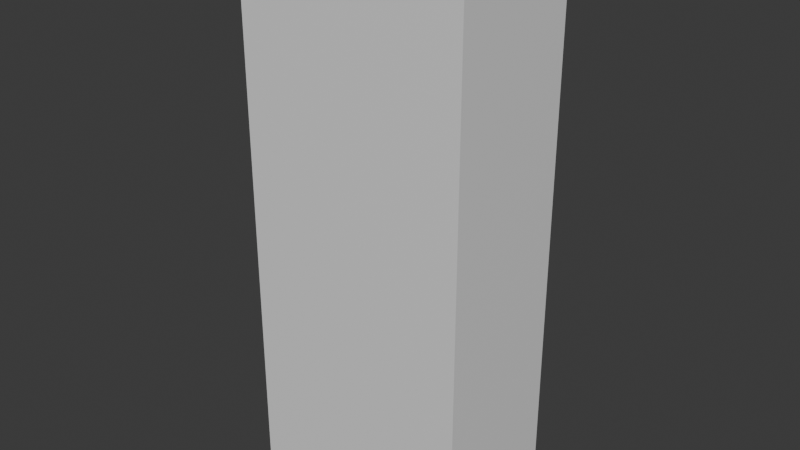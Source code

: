 # Source: Bookshelf_Thin.blend  (saved by Blender 5.1.30; exported with 4.5.12 LTS)
import bpy
from mathutils import Matrix  # noqa: F401  (used for matrix-valued properties, if any)

bpy.ops.wm.read_factory_settings(use_empty=True)
scene = bpy.context.scene
scene.name = 'Scene'

# ---- collections
col_collection = bpy.data.collections.new('Collection'); scene.collection.children.link(col_collection)

# ---- materials (node trees are filled in below, after node groups)
mat_material = bpy.data.materials.new('Material')
mat_material.alpha_threshold = 0.0
mat_material.use_backface_culling_lightprobe_volume = False
mat_material.roughness = 0.5
mat_material.line_color = (0.0, 0.0, 0.0, 1.0)

# ---- material node trees
mat_material.use_nodes = True; mat_material.node_tree.nodes.clear()
_N = mat_material.node_tree.nodes; _L = mat_material.node_tree.links
n0 = _N.new('ShaderNodeOutputMaterial'); n0.name = 'Material Output'; n0.location = (200, 100)
n1 = _N.new('ShaderNodeBsdfPrincipled'); n1.name = 'Principled BSDF'; n1.location = (-200, 100)
_L.new(n1.outputs[0], n0.inputs[0])
n0.is_active_output = True

# ---- world
world_world = bpy.data.worlds.new('World'); scene.world = world_world
world_world.use_nodes = True; world_world.node_tree.nodes.clear()
_N = world_world.node_tree.nodes; _L = world_world.node_tree.links
n0 = _N.new('ShaderNodeOutputWorld'); n0.name = 'World Output'; n0.location = (200, 100)
n1 = _N.new('ShaderNodeBackground'); n1.name = 'Background'; n1.location = (-200, 100)
n1.inputs[0].default_value = (0.05088, 0.05088, 0.05088, 1.0)
_L.new(n1.outputs[0], n0.inputs[0])
n0.is_active_output = True
world_world.color = (0.05088, 0.05088, 0.05088)
world_world.sun_shadow_jitter_overblur = 0.0

# ---- meshes
me_cube = bpy.data.meshes.new('Cube')
me_cube.from_pydata([(1.0, 1.0, 1.307), (1.0, 1.0, -1.019), (1.0, -0.2958, 1.307), (1.0, -0.2958, -1.019), (-1.183, 1.0, 1.307), (-1.183, 1.0, -1.019), (-1.183, -0.2958, 1.307), (-1.183, -0.2958, -1.019), (1.0, 1.0, 1.159), (-1.183, -0.2958, 1.159), (1.0, -0.2958, 1.159), (-1.183, 1.0, 1.159), (1.0, 1.0, 0.6709), (1.0, -0.2958, 0.6709), (-1.183, 1.0, 0.6709), (-1.183, -0.2958, 0.6709), (1.0, 1.0, 0.6317), (1.0, -0.2958, 0.6317), (-1.183, 1.0, 0.6317), (-1.183, -0.2958, 0.6317), (1.0, 1.0, 0.1819), (1.0, -0.2958, 0.1819), (-1.183, 1.0, 0.1819), (-1.183, -0.2958, 0.1819), (1.0, 1.0, 0.108), (1.0, -0.2958, 0.108), (-1.183, 1.0, 0.108), (-1.183, -0.2958, 0.108), (1.0, 1.0, -0.3681), (1.0, -0.2958, -0.3681), (-1.183, 1.0, -0.3681), (-1.183, -0.2958, -0.3681), (1.0, 1.0, -0.4077), (1.0, -0.2958, -0.4077), (-1.183, 1.0, -0.4077), (-1.183, -0.2958, -0.4077), (0.7403, 1.0, -1.019), (-0.9235, 1.0, -1.019), (0.7403, -0.2958, 1.307), (-0.9235, -0.2958, 1.307), (-0.9235, -0.2958, -1.019), (0.7403, -0.2958, -1.019), (-0.9235, 1.0, 1.307), (0.7403, 1.0, 1.307), (-0.9235, 1.0, 1.159), (0.7403, 1.0, 1.159), (0.7403, -0.2958, 1.159), (-0.9235, -0.2958, 1.159), (0.7403, -0.2958, 0.6709), (-0.9235, -0.2958, 0.6709), (-0.9235, 1.0, 0.6709), (0.7403, 1.0, 0.6709), (-0.9235, 1.0, 0.6317), (0.7403, 1.0, 0.6317), (0.7403, -0.2958, 0.6317), (-0.9235, -0.2958, 0.6317), (0.7403, -0.2958, 0.1819), (-0.9235, -0.2958, 0.1819), (-0.9235, 1.0, 0.1819), (0.7403, 1.0, 0.1819), (-0.9235, 1.0, 0.108), (0.7403, 1.0, 0.108), (0.7403, -0.2958, 0.108), (-0.9235, -0.2958, 0.108), (0.7403, -0.2958, -0.3681), (-0.9235, -0.2958, -0.3681), (-0.9235, 1.0, -0.3681), (0.7403, 1.0, -0.3681), (-0.9235, 1.0, -0.4077), (0.7403, 1.0, -0.4077), (0.7403, -0.2958, -0.4077), (-0.9235, -0.2958, -0.4077), (1.0, 1.0, -0.9577), (1.0, -0.2958, -0.9577), (-1.183, 1.0, -0.9577), (-1.183, -0.2958, -0.9577), (0.7403, -0.2958, -0.9577), (-0.9235, -0.2958, -0.9577), (-0.9235, 1.0, -0.9577), (0.7403, 1.0, -0.9577), (-0.9235, -0.1346, 1.159), (0.7403, -0.1346, 1.159), (-0.9235, -0.1346, 0.6709), (0.7403, -0.1346, 0.6709), (-0.9235, -0.1346, 0.6317), (0.7403, -0.1346, 0.6317), (-0.9235, -0.1346, 0.1819), (0.7403, -0.1346, 0.1819), (-0.9235, -0.1346, 0.108), (0.7403, -0.1346, 0.108), (-0.9235, -0.1346, -0.3681), (0.7403, -0.1346, -0.3681), (-0.9235, 0.8826, -0.4077), (0.7403, 0.8826, -0.4077), (-0.9235, 0.8826, -0.9577), (0.7403, 0.8826, -0.9577), (-1.183, 0.8068, -1.019), (-1.183, -0.1026, -1.019), (1.0, 0.8068, 1.307), (1.0, -0.1026, 1.307), (-1.183, -0.1026, 1.307), (-1.183, 0.8068, 1.307), (1.0, -0.1026, -1.019), (1.0, 0.8068, -1.019), (1.0, 0.8068, 1.159), (1.0, -0.1026, 1.159), (-1.183, -0.1026, 1.159), (-1.183, 0.8068, 1.159), (-1.183, -0.1026, 0.6709), (-1.183, 0.8068, 0.6709), (1.0, 0.8068, 0.6709), (1.0, -0.1026, 0.6709), (1.0, 0.8068, 0.6317), (1.0, -0.1026, 0.6317), (-1.183, -0.1026, 0.6317), (-1.183, 0.8068, 0.6317), (-1.183, -0.1026, 0.1819), (-1.183, 0.8068, 0.1819), (1.0, 0.8068, 0.1819), (1.0, -0.1026, 0.1819), (1.0, 0.8068, 0.108), (1.0, -0.1026, 0.108), (-1.183, -0.1026, 0.108), (-1.183, 0.8068, 0.108), (-1.183, -0.1026, -0.3681), (-1.183, 0.8068, -0.3681), (1.0, 0.8068, -0.3681), (1.0, -0.1026, -0.3681), (1.0, 0.8068, -0.4077), (1.0, -0.1026, -0.4077), (-1.183, -0.1026, -0.4077), (-1.183, 0.8068, -0.4077), (-0.9235, 0.8068, -1.019), (-0.9235, -0.1026, -1.019), (0.7403, 0.8068, -1.019), (0.7403, -0.1026, -1.019), (0.7403, 0.8068, 1.307), (0.7403, -0.1026, 1.307), (-0.9235, 0.8068, 1.307), (-0.9235, -0.1026, 1.307), (-1.183, -0.1026, -0.9577), (-1.183, 0.8068, -0.9577), (1.0, 0.8068, -0.9577), (1.0, -0.1026, -0.9577), (0.7403, 1.0, -0.9944), (-0.9235, 1.0, -0.9944), (-0.9235, -0.2958, -0.9944), (0.7403, -0.2958, -0.9944), (-0.9235, -0.1026, -0.9944), (0.7403, -0.1026, -0.9944), (-1.183, 0.8068, -0.9944), (-1.183, -0.1026, -0.9944), (1.0, -0.1026, -0.9944), (1.0, 0.8068, -0.9944), (-0.9235, 0.8068, -0.9944), (0.7403, 0.8068, -0.9944)], [], [(139, 100, 6, 39), (47, 39, 6, 9), (107, 101, 4, 11), (135, 102, 3, 41), (105, 99, 2, 10), (45, 43, 0, 8), (51, 45, 8, 12), (111, 105, 10, 13), (109, 107, 11, 14), (49, 47, 9, 15), (55, 49, 15, 19), (115, 109, 14, 18), (113, 111, 13, 17), (53, 51, 12, 16), (59, 53, 16, 20), (119, 113, 17, 21), (117, 115, 18, 22), (57, 55, 19, 23), (63, 57, 23, 27), (123, 117, 22, 26), (121, 119, 21, 25), (61, 59, 20, 24), (67, 61, 24, 28), (127, 121, 25, 29), (125, 123, 26, 30), (65, 63, 27, 31), (71, 65, 31, 35), (131, 125, 30, 34), (129, 127, 29, 33), (69, 67, 28, 32), (79, 69, 32, 72), (143, 129, 33, 73), (141, 131, 34, 74), (77, 71, 35, 75), (73, 33, 70, 76), (76, 70, 71, 77), (74, 34, 68, 78), (78, 68, 92, 94), (34, 30, 66, 68), (68, 66, 67, 69), (33, 29, 64, 70), (70, 64, 65, 71), (29, 25, 62, 64), (64, 62, 63, 65), (30, 26, 60, 66), (45, 51, 83, 81), (26, 22, 58, 60), (60, 58, 59, 61), (25, 21, 56, 62), (62, 56, 57, 63), (21, 17, 54, 56), (56, 54, 55, 57), (22, 18, 52, 58), (51, 50, 82, 83), (18, 14, 50, 52), (52, 50, 51, 53), (17, 13, 48, 54), (54, 48, 49, 55), (13, 10, 46, 48), (48, 46, 47, 49), (14, 11, 44, 50), (60, 61, 89, 88), (11, 4, 42, 44), (44, 42, 43, 45), (97, 133, 40, 7), (132, 37, 145, 154), (10, 2, 38, 46), (46, 38, 39, 47), (99, 137, 38, 2), (137, 139, 39, 38), (5, 74, 78, 145, 37), (3, 73, 76, 147, 41), (40, 146, 77, 75, 7), (96, 150, 141, 74, 5), (102, 152, 143, 73, 3), (36, 144, 79, 72, 1), (90, 88, 89, 91), (86, 84, 85, 87), (82, 80, 81, 83), (66, 60, 88, 90), (44, 45, 81, 80), (59, 58, 86, 87), (61, 67, 91, 89), (58, 52, 84, 86), (52, 53, 85, 84), (67, 66, 90, 91), (53, 59, 87, 85), (50, 44, 80, 82), (94, 92, 93, 95), (69, 79, 95, 93), (68, 69, 93, 92), (79, 78, 94, 95), (1, 72, 142, 153, 103), (7, 75, 140, 151, 97), (43, 42, 138, 136), (136, 138, 139, 137), (0, 43, 136, 98), (98, 136, 137, 99), (134, 103, 153, 155), (135, 41, 147, 149), (5, 37, 132, 96), (133, 97, 151, 148), (75, 35, 130, 140), (140, 130, 131, 141), (72, 32, 128, 142), (142, 128, 129, 143), (32, 28, 126, 128), (128, 126, 127, 129), (35, 31, 124, 130), (130, 124, 125, 131), (31, 27, 122, 124), (124, 122, 123, 125), (28, 24, 120, 126), (126, 120, 121, 127), (24, 20, 118, 120), (120, 118, 119, 121), (27, 23, 116, 122), (122, 116, 117, 123), (23, 19, 114, 116), (116, 114, 115, 117), (20, 16, 112, 118), (118, 112, 113, 119), (16, 12, 110, 112), (112, 110, 111, 113), (19, 15, 108, 114), (114, 108, 109, 115), (15, 9, 106, 108), (108, 106, 107, 109), (12, 8, 104, 110), (110, 104, 105, 111), (8, 0, 98, 104), (104, 98, 99, 105), (36, 1, 103, 134), (36, 134, 155, 144), (9, 6, 100, 106), (106, 100, 101, 107), (42, 4, 101, 138), (138, 101, 100, 139), (148, 149, 147, 146), (145, 144, 155, 154), (154, 155, 149, 148), (150, 154, 148, 151), (155, 153, 152, 149), (102, 135, 149, 152), (96, 132, 154, 150), (40, 133, 148, 146), (145, 78, 79, 144), (147, 76, 77, 146), (153, 142, 143, 152), (151, 140, 141, 150)])
_uv = me_cube.uv_layers.new(name='UVMap')
_uv.uv.foreach_set('vector', [0.4033, 0.5627, 0.4033, 0.595, 0.3792, 0.595, 0.3792, 0.5627, 0.2507, 0.02979, 0.2507, 0.01137, 0.283, 0.01137, 0.283, 0.02979, 0.1485, 0.3418, 0.1485, 0.3234, 0.1726, 0.3234, 0.1726, 0.3418, 0.6936, 0.2734, 0.6936, 0.2411, 0.7176, 0.2411, 0.7176, 0.2734, 0.3325, 0.3418, 0.3325, 0.3234, 0.3565, 0.3234, 0.3565, 0.3418, 0.545, 0.02979, 0.545, 0.01137, 0.5773, 0.01137, 0.5773, 0.02979, 0.545, 0.09047, 0.545, 0.02979, 0.5773, 0.02979, 0.5773, 0.09047, 0.3325, 0.4025, 0.3325, 0.3418, 0.3565, 0.3418, 0.3565, 0.4025, 0.1485, 0.4025, 0.1485, 0.3418, 0.1726, 0.3418, 0.1726, 0.4025, 0.2507, 0.09047, 0.2507, 0.02979, 0.283, 0.02979, 0.283, 0.09047, 0.2507, 0.09535, 0.2507, 0.09047, 0.283, 0.09047, 0.283, 0.09535, 0.1485, 0.4074, 0.1485, 0.4025, 0.1726, 0.4025, 0.1726, 0.4074, 0.3325, 0.4074, 0.3325, 0.4025, 0.3565, 0.4025, 0.3565, 0.4074, 0.545, 0.09535, 0.545, 0.09047, 0.5773, 0.09047, 0.5773, 0.09535, 0.545, 0.1513, 0.545, 0.09535, 0.5773, 0.09535, 0.5773, 0.1513, 0.3325, 0.4633, 0.3325, 0.4074, 0.3565, 0.4074, 0.3565, 0.4633, 0.1485, 0.4633, 0.1485, 0.4074, 0.1726, 0.4074, 0.1726, 0.4633, 0.2507, 0.1513, 0.2507, 0.09535, 0.283, 0.09535, 0.283, 0.1513, 0.2507, 0.1605, 0.2507, 0.1513, 0.283, 0.1513, 0.283, 0.1605, 0.1485, 0.4725, 0.1485, 0.4633, 0.1726, 0.4633, 0.1726, 0.4725, 0.3325, 0.4725, 0.3325, 0.4633, 0.3565, 0.4633, 0.3565, 0.4725, 0.545, 0.1605, 0.545, 0.1513, 0.5773, 0.1513, 0.5773, 0.1605, 0.545, 0.2197, 0.545, 0.1605, 0.5773, 0.1605, 0.5773, 0.2197, 0.3325, 0.5318, 0.3325, 0.4725, 0.3565, 0.4725, 0.3565, 0.5318, 0.1485, 0.5318, 0.1485, 0.4725, 0.1726, 0.4725, 0.1726, 0.5318, 0.2507, 0.2197, 0.2507, 0.1605, 0.283, 0.1605, 0.283, 0.2197, 0.2507, 0.2246, 0.2507, 0.2197, 0.283, 0.2197, 0.283, 0.2246, 0.1485, 0.5367, 0.1485, 0.5318, 0.1726, 0.5318, 0.1726, 0.5367, 0.3325, 0.5367, 0.3325, 0.5318, 0.3565, 0.5318, 0.3565, 0.5367, 0.545, 0.2246, 0.545, 0.2197, 0.5773, 0.2197, 0.5773, 0.2246, 0.545, 0.2931, 0.545, 0.2246, 0.5773, 0.2246, 0.5773, 0.2931, 0.3325, 0.6051, 0.3325, 0.5367, 0.3565, 0.5367, 0.3565, 0.6051, 0.1485, 0.6051, 0.1485, 0.5367, 0.1726, 0.5367, 0.1726, 0.6051, 0.2507, 0.2931, 0.2507, 0.2246, 0.283, 0.2246, 0.283, 0.2931, 0.01137, 0.2931, 0.01137, 0.2246, 0.04368, 0.2246, 0.04368, 0.2931, 0.04368, 0.2931, 0.04368, 0.2246, 0.2507, 0.2246, 0.2507, 0.2931, 0.3057, 0.2931, 0.3057, 0.2246, 0.338, 0.2246, 0.338, 0.2931, 0.5366, 0.9159, 0.5366, 0.8475, 0.5512, 0.8475, 0.5512, 0.9159, 0.3057, 0.2246, 0.3057, 0.2197, 0.338, 0.2197, 0.338, 0.2246, 0.338, 0.2246, 0.338, 0.2197, 0.545, 0.2197, 0.545, 0.2246, 0.01137, 0.2246, 0.01137, 0.2197, 0.04368, 0.2197, 0.04368, 0.2246, 0.04368, 0.2246, 0.04368, 0.2197, 0.2507, 0.2197, 0.2507, 0.2246, 0.01137, 0.2197, 0.01137, 0.1605, 0.04368, 0.1605, 0.04368, 0.2197, 0.04368, 0.2197, 0.04368, 0.1605, 0.2507, 0.1605, 0.2507, 0.2197, 0.3057, 0.2197, 0.3057, 0.1605, 0.338, 0.1605, 0.338, 0.2197, 0.8709, 0.6178, 0.9316, 0.6178, 0.9316, 0.7589, 0.8709, 0.7589, 0.3057, 0.1605, 0.3057, 0.1513, 0.338, 0.1513, 0.338, 0.1605, 0.338, 0.1605, 0.338, 0.1513, 0.545, 0.1513, 0.545, 0.1605, 0.01137, 0.1605, 0.01137, 0.1513, 0.04368, 0.1513, 0.04368, 0.1605, 0.04368, 0.1605, 0.04368, 0.1513, 0.2507, 0.1513, 0.2507, 0.1605, 0.01137, 0.1513, 0.01137, 0.09535, 0.04368, 0.09535, 0.04368, 0.1513, 0.04368, 0.1513, 0.04368, 0.09535, 0.2507, 0.09535, 0.2507, 0.1513, 0.3057, 0.1513, 0.3057, 0.09535, 0.338, 0.09535, 0.338, 0.1513, 0.1525, 0.6355, 0.1525, 0.8425, 0.01137, 0.8425, 0.01137, 0.6355, 0.3057, 0.09535, 0.3057, 0.09047, 0.338, 0.09047, 0.338, 0.09535, 0.338, 0.09535, 0.338, 0.09047, 0.545, 0.09047, 0.545, 0.09535, 0.01137, 0.09535, 0.01137, 0.09047, 0.04368, 0.09047, 0.04368, 0.09535, 0.04368, 0.09535, 0.04368, 0.09047, 0.2507, 0.09047, 0.2507, 0.09535, 0.01137, 0.09047, 0.01137, 0.02979, 0.04368, 0.02979, 0.04368, 0.09047, 0.04368, 0.09047, 0.04368, 0.02979, 0.2507, 0.02979, 0.2507, 0.09047, 0.3057, 0.09047, 0.3057, 0.02979, 0.338, 0.02979, 0.338, 0.09047, 0.7412, 0.01137, 0.7412, 0.2184, 0.6001, 0.2184, 0.6001, 0.01137, 0.3057, 0.02979, 0.3057, 0.01137, 0.338, 0.01137, 0.338, 0.02979, 0.338, 0.02979, 0.338, 0.01137, 0.545, 0.01137, 0.545, 0.02979, 0.6709, 0.2411, 0.6709, 0.2734, 0.6468, 0.2734, 0.6468, 0.2411, 0.8533, 0.5531, 0.8533, 0.5772, 0.8503, 0.5772, 0.8503, 0.5531, 0.01137, 0.02979, 0.01137, 0.01137, 0.04368, 0.01137, 0.04368, 0.02979, 0.04368, 0.02979, 0.04368, 0.01137, 0.2507, 0.01137, 0.2507, 0.02979, 0.4033, 0.3234, 0.4033, 0.3557, 0.3792, 0.3557, 0.3792, 0.3234, 0.4033, 0.3557, 0.4033, 0.5627, 0.3792, 0.5627, 0.3792, 0.3557, 0.3057, 0.3007, 0.3057, 0.2931, 0.338, 0.2931, 0.338, 0.2976, 0.338, 0.3007, 0.01137, 0.3007, 0.01137, 0.2931, 0.04368, 0.2931, 0.04368, 0.2976, 0.04368, 0.3007, 0.2507, 0.3007, 0.2507, 0.2976, 0.2507, 0.2931, 0.283, 0.2931, 0.283, 0.3007, 0.1485, 0.6127, 0.1485, 0.6097, 0.1485, 0.6051, 0.1726, 0.6051, 0.1726, 0.6127, 0.3325, 0.6127, 0.3325, 0.6097, 0.3325, 0.6051, 0.3565, 0.6051, 0.3565, 0.6127, 0.545, 0.3007, 0.545, 0.2976, 0.545, 0.2931, 0.5773, 0.2931, 0.5773, 0.3007, 0.8975, 0.5304, 0.8383, 0.5304, 0.8383, 0.3234, 0.8975, 0.3234, 0.9033, 0.2184, 0.8474, 0.2184, 0.8474, 0.01137, 0.9033, 0.01137, 0.8246, 0.2184, 0.7639, 0.2184, 0.7639, 0.01137, 0.8246, 0.01137, 0.9853, 0.1525, 0.9261, 0.1525, 0.9261, 0.01137, 0.9853, 0.01137, 0.5204, 0.6178, 0.5204, 0.8247, 0.3792, 0.8247, 0.3792, 0.6178, 0.3164, 0.6355, 0.3164, 0.8425, 0.1753, 0.8425, 0.1753, 0.6355, 0.9203, 0.3234, 0.9795, 0.3234, 0.9795, 0.4646, 0.9203, 0.4646, 0.4352, 0.9886, 0.3792, 0.9886, 0.3792, 0.8475, 0.4352, 0.8475, 0.6843, 0.6178, 0.6843, 0.8247, 0.5431, 0.8247, 0.5431, 0.6178, 0.8482, 0.6178, 0.8482, 0.8247, 0.707, 0.8247, 0.707, 0.6178, 0.4579, 0.8475, 0.5139, 0.8475, 0.5139, 0.9886, 0.4579, 0.9886, 0.9316, 0.9228, 0.8709, 0.9228, 0.8709, 0.7816, 0.9316, 0.7816, 0.8155, 0.5304, 0.7471, 0.5304, 0.7471, 0.3234, 0.8155, 0.3234, 0.5886, 0.8475, 0.5886, 0.9159, 0.574, 0.9159, 0.574, 0.8475, 0.3537, 0.6355, 0.3537, 0.8425, 0.3391, 0.8425, 0.3391, 0.6355, 0.9689, 0.6178, 0.9689, 0.8247, 0.9543, 0.8247, 0.9543, 0.6178, 0.1953, 0.6127, 0.1953, 0.6051, 0.2193, 0.6051, 0.2193, 0.6097, 0.2193, 0.6127, 0.01137, 0.6127, 0.01137, 0.6051, 0.03541, 0.6051, 0.03541, 0.6097, 0.03541, 0.6127, 0.5404, 0.3557, 0.5404, 0.5627, 0.5164, 0.5627, 0.5164, 0.3557, 0.5164, 0.3557, 0.5164, 0.5627, 0.4033, 0.5627, 0.4033, 0.3557, 0.5404, 0.3234, 0.5404, 0.3557, 0.5164, 0.3557, 0.5164, 0.3234, 0.5164, 0.3234, 0.5164, 0.3557, 0.4033, 0.3557, 0.4033, 0.3234, 0.7502, 0.5531, 0.7502, 0.5855, 0.7471, 0.5855, 0.7471, 0.5531, 0.8275, 0.5531, 0.8275, 0.5772, 0.8245, 0.5772, 0.8245, 0.5531, 0.7644, 0.2411, 0.7644, 0.2734, 0.7404, 0.2734, 0.7404, 0.2411, 0.8017, 0.5531, 0.8017, 0.5855, 0.7987, 0.5855, 0.7987, 0.5531, 0.01137, 0.6051, 0.01137, 0.5367, 0.03541, 0.5367, 0.03541, 0.6051, 0.03541, 0.6051, 0.03541, 0.5367, 0.1485, 0.5367, 0.1485, 0.6051, 0.1953, 0.6051, 0.1953, 0.5367, 0.2193, 0.5367, 0.2193, 0.6051, 0.2193, 0.6051, 0.2193, 0.5367, 0.3325, 0.5367, 0.3325, 0.6051, 0.1953, 0.5367, 0.1953, 0.5318, 0.2193, 0.5318, 0.2193, 0.5367, 0.2193, 0.5367, 0.2193, 0.5318, 0.3325, 0.5318, 0.3325, 0.5367, 0.01137, 0.5367, 0.01137, 0.5318, 0.03541, 0.5318, 0.03541, 0.5367, 0.03541, 0.5367, 0.03541, 0.5318, 0.1485, 0.5318, 0.1485, 0.5367, 0.01137, 0.5318, 0.01137, 0.4725, 0.03541, 0.4725, 0.03541, 0.5318, 0.03541, 0.5318, 0.03541, 0.4725, 0.1485, 0.4725, 0.1485, 0.5318, 0.1953, 0.5318, 0.1953, 0.4725, 0.2193, 0.4725, 0.2193, 0.5318, 0.2193, 0.5318, 0.2193, 0.4725, 0.3325, 0.4725, 0.3325, 0.5318, 0.1953, 0.4725, 0.1953, 0.4633, 0.2193, 0.4633, 0.2193, 0.4725, 0.2193, 0.4725, 0.2193, 0.4633, 0.3325, 0.4633, 0.3325, 0.4725, 0.01137, 0.4725, 0.01137, 0.4633, 0.03541, 0.4633, 0.03541, 0.4725, 0.03541, 0.4725, 0.03541, 0.4633, 0.1485, 0.4633, 0.1485, 0.4725, 0.01137, 0.4633, 0.01137, 0.4074, 0.03541, 0.4074, 0.03541, 0.4633, 0.03541, 0.4633, 0.03541, 0.4074, 0.1485, 0.4074, 0.1485, 0.4633, 0.1953, 0.4633, 0.1953, 0.4074, 0.2193, 0.4074, 0.2193, 0.4633, 0.2193, 0.4633, 0.2193, 0.4074, 0.3325, 0.4074, 0.3325, 0.4633, 0.1953, 0.4074, 0.1953, 0.4025, 0.2193, 0.4025, 0.2193, 0.4074, 0.2193, 0.4074, 0.2193, 0.4025, 0.3325, 0.4025, 0.3325, 0.4074, 0.01137, 0.4074, 0.01137, 0.4025, 0.03541, 0.4025, 0.03541, 0.4074, 0.03541, 0.4074, 0.03541, 0.4025, 0.1485, 0.4025, 0.1485, 0.4074, 0.01137, 0.4025, 0.01137, 0.3418, 0.03541, 0.3418, 0.03541, 0.4025, 0.03541, 0.4025, 0.03541, 0.3418, 0.1485, 0.3418, 0.1485, 0.4025, 0.1953, 0.4025, 0.1953, 0.3418, 0.2193, 0.3418, 0.2193, 0.4025, 0.2193, 0.4025, 0.2193, 0.3418, 0.3325, 0.3418, 0.3325, 0.4025, 0.1953, 0.3418, 0.1953, 0.3234, 0.2193, 0.3234, 0.2193, 0.3418, 0.2193, 0.3418, 0.2193, 0.3234, 0.3325, 0.3234, 0.3325, 0.3418, 0.6001, 0.2734, 0.6001, 0.2411, 0.6241, 0.2411, 0.6241, 0.2734, 0.816, 0.2411, 0.816, 0.2651, 0.813, 0.2651, 0.813, 0.2411, 0.01137, 0.3418, 0.01137, 0.3234, 0.03541, 0.3234, 0.03541, 0.3418, 0.03541, 0.3418, 0.03541, 0.3234, 0.1485, 0.3234, 0.1485, 0.3418, 0.5404, 0.5627, 0.5404, 0.595, 0.5164, 0.595, 0.5164, 0.5627, 0.5164, 0.5627, 0.5164, 0.595, 0.4033, 0.595, 0.4033, 0.5627, 0.5872, 0.3557, 0.5872, 0.5627, 0.5632, 0.5627, 0.5632, 0.3557, 0.7244, 0.3557, 0.7244, 0.5627, 0.7003, 0.5627, 0.7003, 0.3557, 0.7003, 0.3557, 0.7003, 0.5627, 0.5872, 0.5627, 0.5872, 0.3557, 0.7003, 0.3234, 0.7003, 0.3557, 0.5872, 0.3557, 0.5872, 0.3234, 0.7003, 0.5627, 0.7003, 0.595, 0.5872, 0.595, 0.5872, 0.5627, 0.776, 0.5531, 0.776, 0.5855, 0.7729, 0.5855, 0.7729, 0.5531, 0.7902, 0.2411, 0.7902, 0.2734, 0.7872, 0.2734, 0.7872, 0.2411, 0.8418, 0.2411, 0.8418, 0.2651, 0.8387, 0.2651, 0.8387, 0.2411, 0.338, 0.2976, 0.338, 0.2931, 0.545, 0.2931, 0.545, 0.2976, 0.04368, 0.2976, 0.04368, 0.2931, 0.2507, 0.2931, 0.2507, 0.2976, 0.2193, 0.6097, 0.2193, 0.6051, 0.3325, 0.6051, 0.3325, 0.6097, 0.03541, 0.6097, 0.03541, 0.6051, 0.1485, 0.6051, 0.1485, 0.6097])
me_cube.materials.append(mat_material)
me_cube.use_mirror_vertex_groups = False
me_cube.update()

# ---- objects
ob_bookshelf_thin = bpy.data.objects.new('Bookshelf_Thin', me_cube)

# ---- transforms, parenting, visibility, modifiers, constraints
ob_bookshelf_thin.location = (-0.009735, 0.169, 0.9342)
ob_bookshelf_thin.scale = (0.4, 0.4, 0.9)
ob_bookshelf_thin.lock_rotations_4d = False
ob_bookshelf_thin.empty_display_type = 'ARROWS'
ob_bookshelf_thin.lineart.crease_threshold = 0.0

# ---- collection membership
col_collection.objects.link(ob_bookshelf_thin)

# ---- scene / render settings (as saved in the file)
scene.frame_start = 1; scene.frame_end = 250; scene.frame_set(0)
scene.render.engine = 'BLENDER_EEVEE_NEXT'
scene.render.bake_bias = 0.0
scene.render.bake_samples = 0
scene.cycles.sampling_pattern = 'TABULATED_SOBOL'
scene.eevee.use_volume_custom_range = False
bpy.context.view_layer.update()

# ---- added for rendering (the .blend has no active camera and no usable light): camera, sun
cam_auto = bpy.data.cameras.new('AutoCamera')
cam_auto.lens = 50.0
cam_auto.sensor_width = 36.0
cam_auto.clip_end = 1000.0
ob_auto_camera = bpy.data.objects.new('AutoCamera', cam_auto)
scene.collection.objects.link(ob_auto_camera)
ob_auto_camera.location = (2.10605, -2.27306, 2.78569)
ob_auto_camera.rotation_euler = (1.09748, -7.21219e-08, 0.694738)
scene.camera = ob_auto_camera
light_auto_sun = bpy.data.lights.new('AutoSun', 'SUN')
light_auto_sun.energy = 3.0
light_auto_sun.angle = 0.0523599
ob_auto_sun = bpy.data.objects.new('AutoSun', light_auto_sun)
scene.collection.objects.link(ob_auto_sun)
ob_auto_sun.rotation_euler = (0.872665, 0.174533, 0.523599)
bpy.context.view_layer.update()
